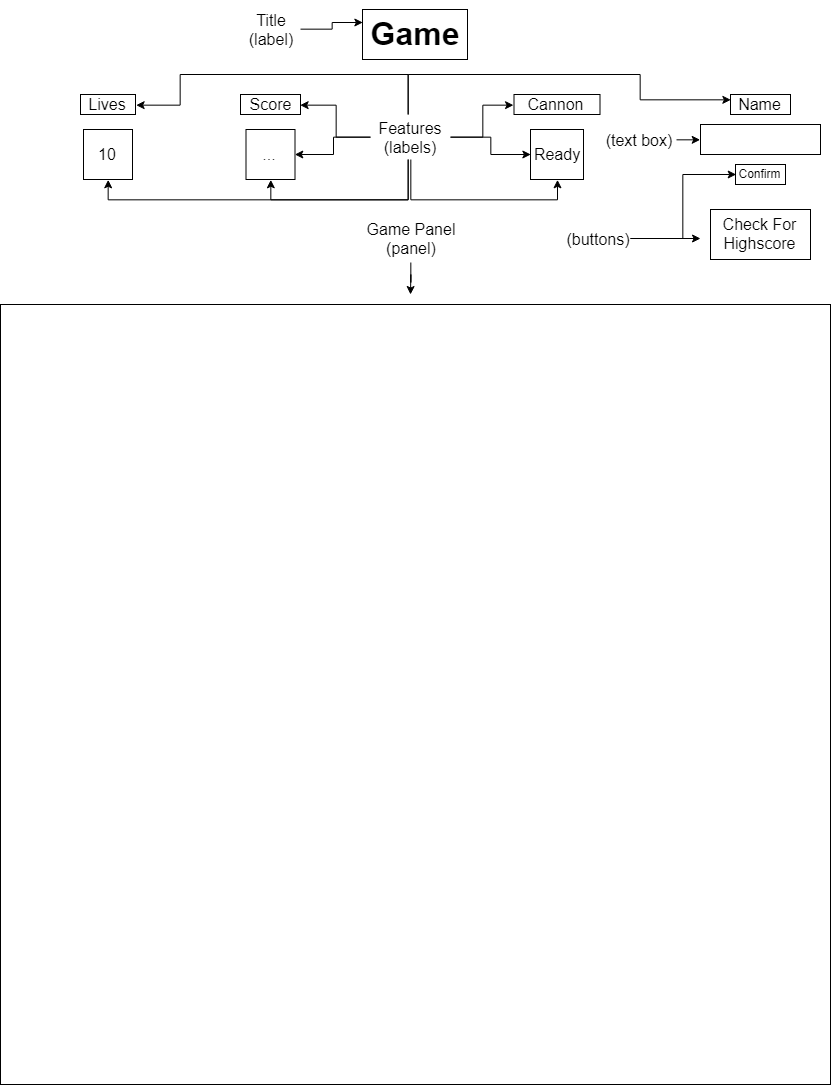

The diagram above was exported from draw.io. Its source (the exported page's mxGraphModel, read from the mxfile embedded in the PNG):
<mxGraphModel dx="1853" dy="1048" grid="1" gridSize="10" guides="1" tooltips="1" connect="1" arrows="1" fold="1" page="1" pageScale="1" pageWidth="850" pageHeight="1100" math="0" shadow="0">
  <root>
    <mxCell id="0" />
    <mxCell id="1" parent="0" />
    <mxCell id="sBMjOtSqsW-BRjDs3j5Q-1" value="" style="rounded=0;whiteSpace=wrap;html=1;" vertex="1" parent="1">
      <mxGeometry x="10" y="310" width="830" height="780" as="geometry" />
    </mxCell>
    <mxCell id="sBMjOtSqsW-BRjDs3j5Q-2" value="&lt;h1&gt;&lt;font style=&quot;font-size: 32px&quot;&gt;Game&lt;/font&gt;&lt;/h1&gt;" style="text;html=1;strokeColor=#000000;fillColor=none;align=center;verticalAlign=middle;whiteSpace=wrap;rounded=0;" vertex="1" parent="1">
      <mxGeometry x="372" y="15" width="105" height="50" as="geometry" />
    </mxCell>
    <mxCell id="sBMjOtSqsW-BRjDs3j5Q-3" value="Lives" style="text;html=1;strokeColor=#000000;fillColor=none;align=center;verticalAlign=middle;whiteSpace=wrap;rounded=0;fontSize=16;" vertex="1" parent="1">
      <mxGeometry x="90" y="100" width="55" height="20" as="geometry" />
    </mxCell>
    <mxCell id="sBMjOtSqsW-BRjDs3j5Q-4" value="Score&lt;br style=&quot;font-size: 16px;&quot;&gt;" style="text;html=1;strokeColor=#000000;fillColor=none;align=center;verticalAlign=middle;whiteSpace=wrap;rounded=0;fontSize=16;" vertex="1" parent="1">
      <mxGeometry x="250" y="100" width="60" height="20" as="geometry" />
    </mxCell>
    <mxCell id="sBMjOtSqsW-BRjDs3j5Q-5" value="Name&lt;br style=&quot;font-size: 16px;&quot;&gt;" style="text;html=1;strokeColor=#000000;fillColor=none;align=center;verticalAlign=middle;whiteSpace=wrap;rounded=0;fontSize=16;" vertex="1" parent="1">
      <mxGeometry x="740" y="100" width="60" height="20" as="geometry" />
    </mxCell>
    <mxCell id="sBMjOtSqsW-BRjDs3j5Q-6" value="Cannon" style="text;html=1;strokeColor=#000000;fillColor=none;align=center;verticalAlign=middle;whiteSpace=wrap;rounded=0;fontSize=16;" vertex="1" parent="1">
      <mxGeometry x="523.5" y="100" width="86" height="20" as="geometry" />
    </mxCell>
    <mxCell id="sBMjOtSqsW-BRjDs3j5Q-8" value="" style="rounded=0;whiteSpace=wrap;html=1;strokeColor=#000000;" vertex="1" parent="1">
      <mxGeometry x="710" y="130" width="120" height="30" as="geometry" />
    </mxCell>
    <mxCell id="sBMjOtSqsW-BRjDs3j5Q-9" value="Confirm&lt;br&gt;" style="text;html=1;strokeColor=#000000;fillColor=#ffffff;align=center;verticalAlign=middle;whiteSpace=wrap;rounded=0;" vertex="1" parent="1">
      <mxGeometry x="745" y="170" width="50" height="20" as="geometry" />
    </mxCell>
    <mxCell id="sBMjOtSqsW-BRjDs3j5Q-10" value="Check For Highscore" style="text;html=1;strokeColor=#000000;fillColor=none;align=center;verticalAlign=middle;whiteSpace=wrap;rounded=0;fontSize=16;" vertex="1" parent="1">
      <mxGeometry x="720" y="215" width="100" height="50" as="geometry" />
    </mxCell>
    <mxCell id="sBMjOtSqsW-BRjDs3j5Q-11" value="10" style="rounded=0;whiteSpace=wrap;html=1;strokeColor=#000000;fillColor=#ffffff;fontSize=16;" vertex="1" parent="1">
      <mxGeometry x="93" y="135" width="49" height="50" as="geometry" />
    </mxCell>
    <mxCell id="sBMjOtSqsW-BRjDs3j5Q-14" value="..." style="rounded=0;whiteSpace=wrap;html=1;strokeColor=#000000;fillColor=#ffffff;fontSize=16;" vertex="1" parent="1">
      <mxGeometry x="255.5" y="135" width="49" height="50" as="geometry" />
    </mxCell>
    <mxCell id="sBMjOtSqsW-BRjDs3j5Q-15" value="Ready" style="rounded=0;whiteSpace=wrap;html=1;strokeColor=#000000;fillColor=#ffffff;fontSize=16;" vertex="1" parent="1">
      <mxGeometry x="540" y="135" width="53" height="50" as="geometry" />
    </mxCell>
    <mxCell id="sBMjOtSqsW-BRjDs3j5Q-17" style="edgeStyle=orthogonalEdgeStyle;rounded=0;orthogonalLoop=1;jettySize=auto;html=1;entryX=0;entryY=0.25;entryDx=0;entryDy=0;fontSize=16;" edge="1" parent="1" source="sBMjOtSqsW-BRjDs3j5Q-16" target="sBMjOtSqsW-BRjDs3j5Q-2">
      <mxGeometry relative="1" as="geometry" />
    </mxCell>
    <mxCell id="sBMjOtSqsW-BRjDs3j5Q-16" value="Title&lt;br&gt;(label)&lt;br&gt;" style="text;html=1;strokeColor=none;fillColor=none;align=center;verticalAlign=middle;whiteSpace=wrap;rounded=0;fontSize=16;" vertex="1" parent="1">
      <mxGeometry x="250" y="12.5" width="60" height="45" as="geometry" />
    </mxCell>
    <mxCell id="sBMjOtSqsW-BRjDs3j5Q-19" style="edgeStyle=orthogonalEdgeStyle;rounded=0;orthogonalLoop=1;jettySize=auto;html=1;entryX=0;entryY=0.5;entryDx=0;entryDy=0;fontSize=16;" edge="1" parent="1" source="sBMjOtSqsW-BRjDs3j5Q-18" target="sBMjOtSqsW-BRjDs3j5Q-6">
      <mxGeometry relative="1" as="geometry" />
    </mxCell>
    <mxCell id="sBMjOtSqsW-BRjDs3j5Q-20" style="edgeStyle=orthogonalEdgeStyle;rounded=0;orthogonalLoop=1;jettySize=auto;html=1;entryX=0;entryY=0.25;entryDx=0;entryDy=0;fontSize=16;" edge="1" parent="1" source="sBMjOtSqsW-BRjDs3j5Q-18" target="sBMjOtSqsW-BRjDs3j5Q-5">
      <mxGeometry relative="1" as="geometry">
        <Array as="points">
          <mxPoint x="418" y="80" />
          <mxPoint x="650" y="80" />
          <mxPoint x="650" y="105" />
        </Array>
      </mxGeometry>
    </mxCell>
    <mxCell id="sBMjOtSqsW-BRjDs3j5Q-21" style="edgeStyle=orthogonalEdgeStyle;rounded=0;orthogonalLoop=1;jettySize=auto;html=1;entryX=1;entryY=0.5;entryDx=0;entryDy=0;fontSize=16;" edge="1" parent="1" source="sBMjOtSqsW-BRjDs3j5Q-18" target="sBMjOtSqsW-BRjDs3j5Q-4">
      <mxGeometry relative="1" as="geometry" />
    </mxCell>
    <mxCell id="sBMjOtSqsW-BRjDs3j5Q-22" style="edgeStyle=orthogonalEdgeStyle;rounded=0;orthogonalLoop=1;jettySize=auto;html=1;entryX=1;entryY=0.5;entryDx=0;entryDy=0;fontSize=16;" edge="1" parent="1" source="sBMjOtSqsW-BRjDs3j5Q-18" target="sBMjOtSqsW-BRjDs3j5Q-3">
      <mxGeometry relative="1" as="geometry">
        <Array as="points">
          <mxPoint x="418" y="80" />
          <mxPoint x="190" y="80" />
          <mxPoint x="190" y="111" />
        </Array>
      </mxGeometry>
    </mxCell>
    <mxCell id="sBMjOtSqsW-BRjDs3j5Q-24" style="edgeStyle=orthogonalEdgeStyle;rounded=0;orthogonalLoop=1;jettySize=auto;html=1;fontSize=16;entryX=1;entryY=0.5;entryDx=0;entryDy=0;" edge="1" parent="1" source="sBMjOtSqsW-BRjDs3j5Q-18" target="sBMjOtSqsW-BRjDs3j5Q-14">
      <mxGeometry relative="1" as="geometry">
        <mxPoint x="320" y="170" as="targetPoint" />
      </mxGeometry>
    </mxCell>
    <mxCell id="sBMjOtSqsW-BRjDs3j5Q-25" style="edgeStyle=orthogonalEdgeStyle;rounded=0;orthogonalLoop=1;jettySize=auto;html=1;entryX=0;entryY=0.5;entryDx=0;entryDy=0;fontSize=16;" edge="1" parent="1" source="sBMjOtSqsW-BRjDs3j5Q-18" target="sBMjOtSqsW-BRjDs3j5Q-15">
      <mxGeometry relative="1" as="geometry" />
    </mxCell>
    <mxCell id="sBMjOtSqsW-BRjDs3j5Q-26" style="edgeStyle=orthogonalEdgeStyle;rounded=0;orthogonalLoop=1;jettySize=auto;html=1;entryX=0.5;entryY=1;entryDx=0;entryDy=0;fontSize=16;" edge="1" parent="1" source="sBMjOtSqsW-BRjDs3j5Q-18" target="sBMjOtSqsW-BRjDs3j5Q-11">
      <mxGeometry relative="1" as="geometry">
        <Array as="points">
          <mxPoint x="418" y="205" />
          <mxPoint x="118" y="205" />
        </Array>
      </mxGeometry>
    </mxCell>
    <mxCell id="sBMjOtSqsW-BRjDs3j5Q-27" style="edgeStyle=orthogonalEdgeStyle;rounded=0;orthogonalLoop=1;jettySize=auto;html=1;entryX=0.5;entryY=1;entryDx=0;entryDy=0;fontSize=16;" edge="1" parent="1" source="sBMjOtSqsW-BRjDs3j5Q-18" target="sBMjOtSqsW-BRjDs3j5Q-14">
      <mxGeometry relative="1" as="geometry">
        <Array as="points">
          <mxPoint x="418" y="205" />
          <mxPoint x="280" y="205" />
        </Array>
      </mxGeometry>
    </mxCell>
    <mxCell id="sBMjOtSqsW-BRjDs3j5Q-39" style="edgeStyle=orthogonalEdgeStyle;rounded=0;orthogonalLoop=1;jettySize=auto;html=1;entryX=0.5;entryY=1;entryDx=0;entryDy=0;fontSize=16;" edge="1" parent="1" source="sBMjOtSqsW-BRjDs3j5Q-18" target="sBMjOtSqsW-BRjDs3j5Q-15">
      <mxGeometry relative="1" as="geometry">
        <Array as="points">
          <mxPoint x="420" y="205" />
          <mxPoint x="567" y="205" />
        </Array>
      </mxGeometry>
    </mxCell>
    <mxCell id="sBMjOtSqsW-BRjDs3j5Q-18" value="Features&lt;br&gt;(labels)" style="text;html=1;strokeColor=none;fillColor=none;align=center;verticalAlign=middle;whiteSpace=wrap;rounded=0;fontSize=16;" vertex="1" parent="1">
      <mxGeometry x="380" y="120" width="80" height="45" as="geometry" />
    </mxCell>
    <mxCell id="sBMjOtSqsW-BRjDs3j5Q-30" style="edgeStyle=orthogonalEdgeStyle;rounded=0;orthogonalLoop=1;jettySize=auto;html=1;entryX=0;entryY=0.5;entryDx=0;entryDy=0;fontSize=16;" edge="1" parent="1" source="sBMjOtSqsW-BRjDs3j5Q-29" target="sBMjOtSqsW-BRjDs3j5Q-9">
      <mxGeometry relative="1" as="geometry" />
    </mxCell>
    <mxCell id="sBMjOtSqsW-BRjDs3j5Q-31" style="edgeStyle=orthogonalEdgeStyle;rounded=0;orthogonalLoop=1;jettySize=auto;html=1;fontSize=16;" edge="1" parent="1" source="sBMjOtSqsW-BRjDs3j5Q-29">
      <mxGeometry relative="1" as="geometry">
        <mxPoint x="710" y="244" as="targetPoint" />
      </mxGeometry>
    </mxCell>
    <mxCell id="sBMjOtSqsW-BRjDs3j5Q-29" value="(buttons)" style="text;html=1;strokeColor=none;fillColor=none;align=center;verticalAlign=middle;whiteSpace=wrap;rounded=0;fontSize=16;" vertex="1" parent="1">
      <mxGeometry x="576" y="230" width="64" height="28" as="geometry" />
    </mxCell>
    <mxCell id="sBMjOtSqsW-BRjDs3j5Q-34" style="edgeStyle=orthogonalEdgeStyle;rounded=0;orthogonalLoop=1;jettySize=auto;html=1;entryX=0;entryY=0.5;entryDx=0;entryDy=0;fontSize=16;" edge="1" parent="1" source="sBMjOtSqsW-BRjDs3j5Q-32" target="sBMjOtSqsW-BRjDs3j5Q-8">
      <mxGeometry relative="1" as="geometry" />
    </mxCell>
    <mxCell id="sBMjOtSqsW-BRjDs3j5Q-32" value="(text box)&lt;br&gt;" style="text;html=1;strokeColor=none;fillColor=none;align=center;verticalAlign=middle;whiteSpace=wrap;rounded=0;fontSize=16;" vertex="1" parent="1">
      <mxGeometry x="610" y="130" width="76" height="30" as="geometry" />
    </mxCell>
    <mxCell id="sBMjOtSqsW-BRjDs3j5Q-37" style="edgeStyle=orthogonalEdgeStyle;rounded=0;orthogonalLoop=1;jettySize=auto;html=1;fontSize=16;" edge="1" parent="1" source="sBMjOtSqsW-BRjDs3j5Q-35">
      <mxGeometry relative="1" as="geometry">
        <mxPoint x="420" y="300" as="targetPoint" />
      </mxGeometry>
    </mxCell>
    <mxCell id="sBMjOtSqsW-BRjDs3j5Q-35" value="Game Panel&lt;br&gt;(panel)&lt;br&gt;" style="text;html=1;strokeColor=none;fillColor=none;align=center;verticalAlign=middle;whiteSpace=wrap;rounded=0;fontSize=16;" vertex="1" parent="1">
      <mxGeometry x="364" y="220" width="112" height="48" as="geometry" />
    </mxCell>
  </root>
</mxGraphModel>